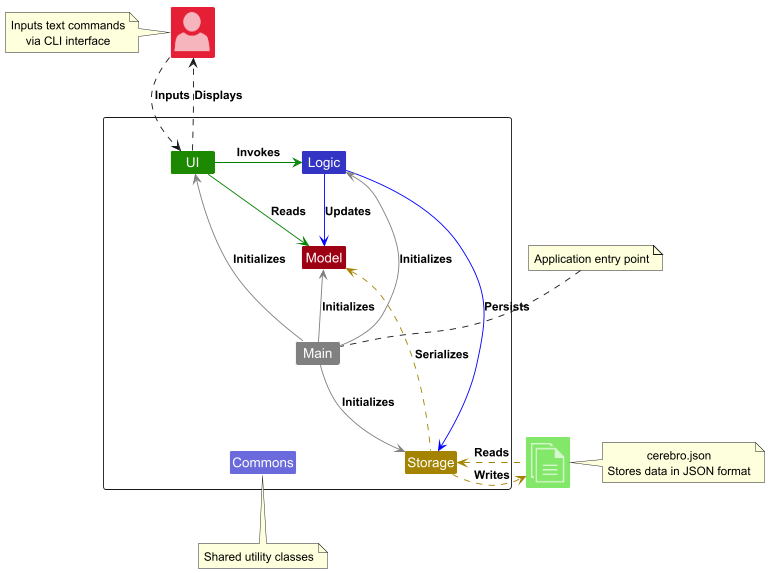

The diagram above was rendered by PlantUML. Its source (embedded in the PNG):
@startuml
!include <office/Concepts/globe_internet>
!include <office/Concepts/documents>
!include <office/Users/user>
!include style.puml

Class "<$user>" as User MODEL_COLOR_T2
Class "<$documents>" as File UI_COLOR_T1

Package " "<<Rectangle>>{
    Class UI UI_COLOR
    Class Logic LOGIC_COLOR
    Class Storage STORAGE_COLOR
    Class Model MODEL_COLOR
    Class Main #grey

    Class Commons LOGIC_COLOR_T2

    UI -down[hidden]-> Commons
    Logic -down[hidden]-> Commons
}

note left of User
Inputs text commands
via CLI interface
end note

note top of Main
Application entry point
end note

note bottom of Commons
Shared utility classes
end note

note right of File
cerebro.json
Stores data in JSON format
end note

UI -[#green]> Logic : Invokes
UI -right[#green]-> Model : Reads
Logic -[#blue]-> Storage : Persists
Logic -down[#blue]-> Model : Updates
Main -[#grey]-> UI : Initializes
Main -[#grey]-> Logic : Initializes
Main -[#grey]-> Storage : Initializes
Main -up[#grey]-> Model : Initializes
Main -down[hidden]-> Commons

Storage -up[STORAGE_COLOR].> Model : Serializes
Storage .right[STORAGE_COLOR].>File : Writes
File .left[STORAGE_COLOR].>Storage : Reads
User ..> UI : Inputs
UI ..> User : Displays
@enduml